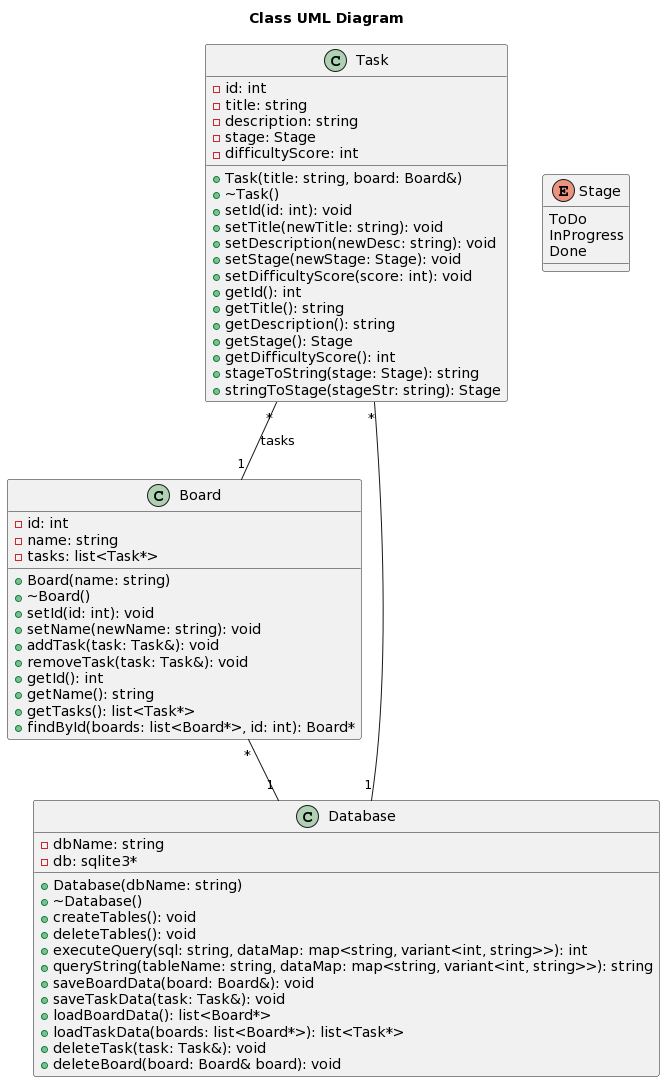

The diagram above was rendered by PlantUML. Its source (embedded in the PNG):
@startuml
title Class UML Diagram

Task "*" -- "1" Board : tasks
Task "*" -- "1" Database
Board "*" -- "1" Database

enum Stage {
  ToDo
  InProgress
  Done
}

class Task {
  -id: int
  -title: string
  -description: string
  -stage: Stage
  -difficultyScore: int
  +Task(title: string, board: Board&)
  +~Task()
  +setId(id: int): void
  +setTitle(newTitle: string): void
  +setDescription(newDesc: string): void
  +setStage(newStage: Stage): void
  +setDifficultyScore(score: int): void
  +getId(): int
  +getTitle(): string
  +getDescription(): string
  +getStage(): Stage
  +getDifficultyScore(): int
  +stageToString(stage: Stage): string
  +stringToStage(stageStr: string): Stage
}

class Board {
  -id: int
  -name: string
  -tasks: list<Task*>
  +Board(name: string)
  +~Board()
  +setId(id: int): void
  +setName(newName: string): void
  +addTask(task: Task&): void
  +removeTask(task: Task&): void
  +getId(): int
  +getName(): string
  +getTasks(): list<Task*>
  +findById(boards: list<Board*>, id: int): Board*
}

class Database {
  -dbName: string
  -db: sqlite3*
  +Database(dbName: string)
  +~Database()
  +createTables(): void
  +deleteTables(): void
  +executeQuery(sql: string, dataMap: map<string, variant<int, string>>): int
  +queryString(tableName: string, dataMap: map<string, variant<int, string>>): string
  +saveBoardData(board: Board&): void
  +saveTaskData(task: Task&): void
  +loadBoardData(): list<Board*>
  +loadTaskData(boards: list<Board*>): list<Task*>
  +deleteTask(task: Task&): void
  +deleteBoard(board: Board& board): void
}
@enduml